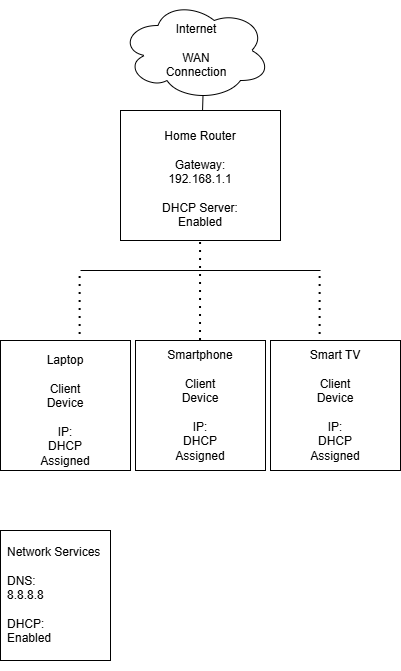

The diagram above was exported from draw.io. Its source (the exported page's mxGraphModel, read from the mxfile embedded in the PNG):
<mxGraphModel dx="1407" dy="1016" grid="1" gridSize="10" guides="1" tooltips="1" connect="1" arrows="1" fold="1" page="1" pageScale="1" pageWidth="850" pageHeight="1100" math="0" shadow="0">
  <root>
    <mxCell id="0" />
    <mxCell id="1" parent="0" />
    <mxCell id="JTLa33crEBRcoWPot9Pr-2" edge="1" parent="1" style="endArrow=none;html=1;rounded=0;" value="">
      <mxGeometry height="50" relative="1" width="50" as="geometry">
        <mxPoint x="280" y="410" as="sourcePoint" />
        <mxPoint x="520" y="410" as="targetPoint" />
      </mxGeometry>
    </mxCell>
    <mxCell id="JTLa33crEBRcoWPot9Pr-3" edge="1" parent="1" style="endArrow=none;dashed=1;html=1;dashPattern=1 3;strokeWidth=2;rounded=0;" value="">
      <mxGeometry height="50" relative="1" width="50" as="geometry">
        <mxPoint x="519.63" y="490" as="sourcePoint" />
        <mxPoint x="519.63" y="410" as="targetPoint" />
      </mxGeometry>
    </mxCell>
    <mxCell id="JTLa33crEBRcoWPot9Pr-4" edge="1" parent="1" source="JTLa33crEBRcoWPot9Pr-17" style="endArrow=none;dashed=1;html=1;dashPattern=1 3;strokeWidth=2;rounded=0;" value="">
      <mxGeometry height="50" relative="1" width="50" as="geometry">
        <mxPoint x="400" y="400" as="sourcePoint" />
        <mxPoint x="400.08875000000006" y="310" as="targetPoint" />
      </mxGeometry>
    </mxCell>
    <mxCell id="JTLa33crEBRcoWPot9Pr-5" edge="1" parent="1" style="endArrow=none;dashed=1;html=1;dashPattern=1 3;strokeWidth=2;rounded=0;" value="">
      <mxGeometry height="50" relative="1" width="50" as="geometry">
        <mxPoint x="279.63" y="490" as="sourcePoint" />
        <mxPoint x="279.63" y="410" as="targetPoint" />
      </mxGeometry>
    </mxCell>
    <mxCell id="JTLa33crEBRcoWPot9Pr-7" parent="1" style="rounded=0;whiteSpace=wrap;html=1;" value="" vertex="1">
      <mxGeometry height="130" width="160" x="320" y="250" as="geometry" />
    </mxCell>
    <mxCell id="JTLa33crEBRcoWPot9Pr-14" parent="1" style="text;strokeColor=none;fillColor=none;align=center;verticalAlign=middle;spacingLeft=4;spacingRight=4;overflow=hidden;points=[[0,0.5],[1,0.5]];portConstraint=eastwest;rotatable=0;whiteSpace=wrap;html=1;" value="&lt;div&gt;Home Router&lt;/div&gt;&lt;div&gt;&lt;br&gt;&lt;/div&gt;&lt;div&gt;Gateway:&lt;/div&gt;&lt;div&gt;192.168.1.1&lt;/div&gt;&lt;div&gt;&lt;br&gt;&lt;/div&gt;&lt;div&gt;DHCP Server:&lt;/div&gt;&lt;div&gt;Enabled&lt;/div&gt;" vertex="1">
      <mxGeometry height="137.5" width="140" x="330" y="250" as="geometry" />
    </mxCell>
    <mxCell id="JTLa33crEBRcoWPot9Pr-15" parent="1" style="text;strokeColor=none;fillColor=none;align=center;verticalAlign=middle;spacingLeft=4;spacingRight=4;overflow=hidden;points=[[0,0.5],[1,0.5]];portConstraint=eastwest;rotatable=0;whiteSpace=wrap;html=1;" value="internet" vertex="1">
      <mxGeometry height="30" width="80" x="360" y="155" as="geometry" />
    </mxCell>
    <mxCell id="JTLa33crEBRcoWPot9Pr-16" parent="1" style="whiteSpace=wrap;html=1;aspect=fixed;" value="" vertex="1">
      <mxGeometry height="130" width="130" x="200" y="480" as="geometry" />
    </mxCell>
    <mxCell id="JTLa33crEBRcoWPot9Pr-17" parent="1" style="whiteSpace=wrap;html=1;aspect=fixed;" value="" vertex="1">
      <mxGeometry height="130" width="130" x="335" y="480" as="geometry" />
    </mxCell>
    <mxCell id="JTLa33crEBRcoWPot9Pr-18" parent="1" style="whiteSpace=wrap;html=1;aspect=fixed;" value="" vertex="1">
      <mxGeometry height="130" width="130" x="470" y="480" as="geometry" />
    </mxCell>
    <mxCell id="JTLa33crEBRcoWPot9Pr-6" parent="1" style="ellipse;shape=cloud;whiteSpace=wrap;html=1;" value="" vertex="1">
      <mxGeometry height="100" width="150" x="320" y="140" as="geometry" />
    </mxCell>
    <mxCell id="JTLa33crEBRcoWPot9Pr-22" edge="1" parent="1" source="JTLa33crEBRcoWPot9Pr-14" style="endArrow=none;html=1;rounded=0;entryX=0.55;entryY=0.95;entryDx=0;entryDy=0;entryPerimeter=0;" target="JTLa33crEBRcoWPot9Pr-6" value="">
      <mxGeometry height="50" relative="1" width="50" as="geometry">
        <mxPoint x="370" y="270" as="sourcePoint" />
        <mxPoint x="420" y="220" as="targetPoint" />
      </mxGeometry>
    </mxCell>
    <mxCell id="JTLa33crEBRcoWPot9Pr-24" parent="1" style="text;strokeColor=none;fillColor=none;align=left;verticalAlign=middle;spacingLeft=4;spacingRight=4;overflow=hidden;points=[[0,0.5],[1,0.5]];portConstraint=eastwest;rotatable=0;whiteSpace=wrap;html=1;" value="&lt;div style=&quot;text-align: center;&quot;&gt;Internet&lt;/div&gt;&lt;div&gt;&lt;br&gt;&lt;/div&gt;&lt;div style=&quot;text-align: center;&quot;&gt;WAN Connection&lt;/div&gt;" vertex="1">
      <mxGeometry height="65" width="80" x="355" y="157.5" as="geometry" />
    </mxCell>
    <mxCell id="JTLa33crEBRcoWPot9Pr-25" parent="1" style="text;strokeColor=none;fillColor=none;align=center;verticalAlign=middle;spacingLeft=4;spacingRight=4;overflow=hidden;points=[[0,0.5],[1,0.5]];portConstraint=eastwest;rotatable=0;whiteSpace=wrap;html=1;" value="&lt;div&gt;Laptop&lt;/div&gt;&lt;div&gt;&lt;br&gt;&lt;/div&gt;&lt;div&gt;Client Device&lt;/div&gt;&lt;div&gt;&lt;br&gt;&lt;/div&gt;&lt;div&gt;IP:&lt;/div&gt;&lt;div&gt;DHCP Assigned&lt;/div&gt;" vertex="1">
      <mxGeometry height="140" width="80" x="225" y="480" as="geometry" />
    </mxCell>
    <mxCell id="JTLa33crEBRcoWPot9Pr-31" parent="1" style="text;strokeColor=none;fillColor=none;align=center;verticalAlign=middle;spacingLeft=4;spacingRight=4;overflow=hidden;points=[[0,0.5],[1,0.5]];portConstraint=eastwest;rotatable=0;whiteSpace=wrap;html=1;" value="&lt;div&gt;Smartphone&lt;/div&gt;&lt;div&gt;&lt;br&gt;&lt;/div&gt;&lt;div&gt;Client Device&lt;/div&gt;&lt;div&gt;&lt;br&gt;&lt;/div&gt;&lt;div&gt;IP:&lt;/div&gt;&lt;div&gt;DHCP Assigned&lt;/div&gt;" vertex="1">
      <mxGeometry height="130" width="80" x="360" y="480" as="geometry" />
    </mxCell>
    <mxCell id="JTLa33crEBRcoWPot9Pr-35" parent="1" style="text;strokeColor=none;fillColor=none;align=center;verticalAlign=middle;spacingLeft=4;spacingRight=4;overflow=hidden;points=[[0,0.5],[1,0.5]];portConstraint=eastwest;rotatable=0;whiteSpace=wrap;html=1;" value="&lt;div&gt;Smart TV&lt;/div&gt;&lt;div&gt;&lt;br&gt;&lt;/div&gt;&lt;div&gt;Client Device&lt;/div&gt;&lt;div&gt;&lt;br&gt;&lt;/div&gt;&lt;div&gt;IP:&lt;/div&gt;&lt;div&gt;DHCP Assigned&lt;/div&gt;" vertex="1">
      <mxGeometry height="120" width="80" x="495" y="485" as="geometry" />
    </mxCell>
    <mxCell id="JTLa33crEBRcoWPot9Pr-37" parent="1" style="rounded=0;whiteSpace=wrap;html=1;" value="" vertex="1">
      <mxGeometry height="130" width="110" x="200" y="670" as="geometry" />
    </mxCell>
    <mxCell id="JTLa33crEBRcoWPot9Pr-39" parent="1" style="text;html=1;whiteSpace=wrap;strokeColor=none;fillColor=none;align=left;verticalAlign=middle;rounded=0;" value="&lt;div&gt;Network Services&lt;/div&gt;&lt;div&gt;&lt;br&gt;&lt;/div&gt;&lt;div&gt;DNS:&lt;/div&gt;&lt;div&gt;8.8.8.8&lt;/div&gt;&lt;div&gt;&lt;br&gt;&lt;/div&gt;&lt;div&gt;DHCP:&lt;/div&gt;&lt;div style=&quot;&quot;&gt;Enabled&lt;/div&gt;" vertex="1">
      <mxGeometry height="150" width="115" x="205" y="660" as="geometry" />
    </mxCell>
  </root>
</mxGraphModel>